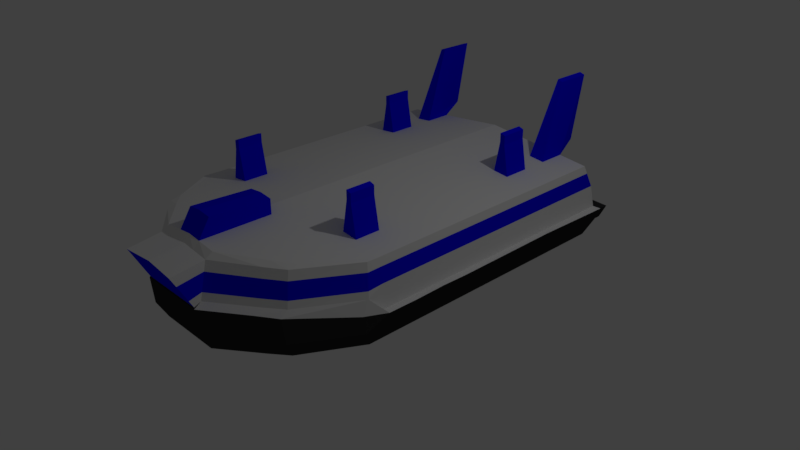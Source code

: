 # Source: Hovercraft.blend  (saved by Blender 2.79.0; exported with 4.5.12 LTS)
import bpy
from mathutils import Matrix  # noqa: F401  (used for matrix-valued properties, if any)

bpy.ops.wm.read_factory_settings(use_empty=True)
scene = bpy.context.scene
scene.name = 'Scene'

# ---- collections
col_collection_1 = bpy.data.collections.new('Collection 1'); scene.collection.children.link(col_collection_1)

# ---- materials (node trees are filled in below, after node groups)
mat_material = bpy.data.materials.new('Material')
mat_material.alpha_threshold = 0.0
mat_material.use_transparent_shadow = False
mat_material.roughness = 0.5
mat_material.line_color = (0.0, 0.0, 0.0, 1.0)
mat_companycolor = bpy.data.materials.new('CompanyColor')
mat_companycolor.alpha_threshold = 0.0
mat_companycolor.use_transparent_shadow = False
mat_companycolor.diffuse_color = (0.001998, 0.0, 1.0, 1.0)
mat_companycolor.roughness = 0.5
mat_rubber = bpy.data.materials.new('Rubber')
mat_rubber.alpha_threshold = 0.0
mat_rubber.use_transparent_shadow = False
mat_rubber.diffuse_color = (0.03082, 0.03082, 0.03082, 1.0)
mat_rubber.roughness = 0.5
mat_rubber.specular_intensity = 0.1873

# ---- material node trees

# ---- world
world_world = bpy.data.worlds.new('World'); scene.world = world_world
world_world.color = (0.05088, 0.05088, 0.05088)
world_world.use_sun_shadow = False
world_world.sun_shadow_jitter_overblur = 0.0
world_world.cycles.sampling_method = 'MANUAL'

# ---- cameras
cam_camera = bpy.data.cameras.new('Camera')
cam_camera.clip_end = 100.0
cam_camera.lens = 35.0
cam_camera.sensor_width = 32.0
cam_camera.sensor_height = 18.0
cam_camera.ortho_scale = 7.314
cam_camera.dof.focus_distance = 0.0
cam_camera.dof.aperture_fstop = 128.0

# ---- lights
light_lamp = bpy.data.lights.new('Lamp', 'POINT')
light_lamp.transmission_factor = 0.0
light_lamp.cutoff_distance = 30.0
light_lamp.energy = 100.0
light_lamp.shadow_buffer_clip_start = 1.001
light_lamp.shadow_soft_size = 0.1
light_lamp.shadow_maximum_resolution = 0.006
light_lamp.use_absolute_resolution = True

# ---- meshes
me_cube = bpy.data.meshes.new('Cube')
me_cube.from_pydata([(1.54, 2.457, 0.0), (1.54, -1.358, 0.0), (1.635, 2.577, 0.2275), (1.635, -1.485, 0.2275), (0.0, 2.457, 0.0), (0.0, -2.638, 0.0), (0.0, 2.577, 0.2275), (0.0, -2.764, 0.2275), (0.0, 2.529, 0.4414), (1.731, 2.529, 0.419), (1.62, -1.514, 0.4503), (0.0, -2.794, 0.5622), (0.0, 2.481, 0.6419), (1.619, 2.522, 0.419), (1.619, -1.424, 0.624), (0.0, -2.704, 0.624), (0.0, 2.357, 1.167), (1.538, 2.357, 1.009), (1.538, -1.366, 1.014), (0.0, -2.568, 1.079), (0.0, 2.662, 0.2275), (1.635, 2.662, 0.2275), (0.0, 2.662, 0.4414), (1.731, 2.662, 0.419), (1.54, -1.093, 0.0), (1.635, -1.207, 0.2275), (1.731, -1.237, 0.4346), (1.619, -1.212, 0.419), (1.538, -1.218, 1.009), (0.0, -2.498, 1.167), (0.0, -1.575, 1.167), (1.54, -0.7254, 0.0), (1.635, -0.795, 0.2275), (1.731, -0.8289, 0.4314), (1.619, -0.8174, 0.419), (1.538, -0.8461, 1.009), (0.0, -1.173, 1.167), (1.54, -0.3257, 0.0), (1.635, -0.3758, 0.2275), (1.731, -0.4112, 0.4404), (1.619, -0.4059, 0.419), (1.538, -0.4442, 1.009), (0.0, -0.8417, 1.167), (1.54, 0.00387, 0.0), (1.635, -0.03028, 0.2275), (1.731, -0.06688, 0.4326), (1.619, -0.06658, 0.419), (1.538, -0.113, 1.009), (0.0, 1.289, 1.167), (1.54, 1.395, 0.0), (1.635, 1.463, 0.2275), (1.731, 1.419, 0.4442), (1.619, 1.387, 0.419), (1.538, 1.289, 1.009), (0.0, 1.64, 1.167), (1.54, 1.743, 0.0), (1.635, 1.829, 0.2275), (1.731, 1.783, 0.4359), (1.619, 1.746, 0.419), (1.538, 1.64, 1.009), (0.0, 1.993, 1.167), (1.54, 2.095, 0.0), (1.635, 2.198, 0.2275), (1.731, 2.151, 0.4276), (1.619, 2.108, 0.419), (1.538, 1.993, 1.009), (0.4348, 2.457, 0.0), (0.4615, 2.577, 0.2275), (0.4348, -2.638, 0.0), (0.4615, -2.764, 0.2275), (0.4575, 2.529, 0.4414), (0.4575, -2.794, 0.5622), (0.4343, 2.357, 1.122), (0.4569, 2.481, 0.6419), (0.4569, -2.704, 0.624), (0.4615, 2.662, 0.2275), (0.4343, -2.59, 1.061), (0.4575, 2.662, 0.4414), (0.4343, -2.498, 1.122), (0.4343, -1.575, 1.122), (0.4343, -1.173, 1.122), (0.4343, -0.8417, 1.122), (0.4343, 1.289, 1.122), (0.4343, 1.64, 1.122), (0.4343, 1.993, 1.122), (0.1826, -2.638, 0.0), (0.1938, -2.764, 0.2275), (0.1921, -2.794, 0.5622), (0.1919, -2.704, 0.624), (0.1824, -2.577, 1.071), (0.1826, 2.457, 0.0), (0.1938, 2.577, 0.2275), (0.1921, 2.529, 0.4414), (0.1824, 2.357, 1.148), (0.1919, 2.481, 0.6419), (0.1938, 2.662, 0.2275), (0.1921, 2.662, 0.4414), (0.1824, -2.498, 1.148), (0.1824, -1.575, 1.148), (0.1824, -1.173, 1.148), (0.1824, -0.8417, 1.148), (0.1824, 1.289, 1.148), (0.1824, 1.64, 1.148), (0.1824, 1.993, 1.148), (0.9286, 2.457, 0.0), (0.9857, 2.577, 0.2275), (0.9769, 2.529, 0.4414), (0.9275, 2.357, 1.072), (0.9758, 2.481, 0.6419), (0.9857, 2.662, 0.2275), (0.9769, 2.662, 0.4414), (0.9275, -2.121, 1.072), (0.9275, -1.575, 1.072), (0.9275, -1.173, 1.072), (0.9275, -0.8417, 1.072), (0.9275, 1.289, 1.072), (0.9275, 1.64, 1.072), (0.9275, 1.993, 1.072), (0.9286, -2.26, 0.0), (0.9857, -2.387, 0.2275), (0.9769, -2.417, 0.5622), (0.9758, -2.327, 0.624), (0.9275, -2.238, 1.04), (1.142, 2.457, 0.0), (1.213, 2.577, 0.2275), (1.202, 2.529, 0.4414), (1.141, 2.357, 1.05), (1.2, 2.481, 0.6419), (1.213, 2.662, 0.2275), (1.202, 2.662, 0.4414), (1.141, -1.947, 1.05), (1.141, -1.575, 1.05), (1.141, -1.173, 1.05), (1.141, -0.8417, 1.05), (1.141, 1.289, 1.05), (1.141, 1.64, 1.05), (1.141, 1.993, 1.05), (1.142, -2.086, 0.0), (1.213, -2.213, 0.2275), (1.202, -2.243, 0.5499), (1.2, -2.153, 0.624), (1.141, -2.074, 1.031), (0.9998, 1.289, 1.473), (0.9998, 1.64, 1.473), (0.9998, -1.173, 1.473), (0.9998, -0.8417, 1.473), (1.069, -1.173, 1.451), (1.069, -0.8417, 1.451), (1.069, 1.289, 1.451), (1.069, 1.64, 1.451), (0.9998, 1.289, 1.59), (0.9998, 1.64, 1.59), (0.9998, -1.173, 1.59), (0.9998, -0.8417, 1.59), (1.069, -1.173, 1.568), (1.069, -0.8417, 1.568), (1.069, 1.289, 1.568), (1.069, 1.64, 1.568), (0.9998, 2.369, 2.042), (0.9998, 2.835, 2.042), (1.069, 2.835, 2.02), (1.069, 2.369, 2.02), (0.9998, 2.666, 1.195), (1.069, 2.666, 1.173), (0.0, -2.353, 1.395), (0.0, -1.575, 1.36), (0.1824, -2.353, 1.376), (0.1824, -1.575, 1.341), (0.19, -2.788, 0.5831), (0.0, -2.788, 0.5831), (0.1805, -2.999, 1.015), (0.0, -2.99, 1.023), (0.4551, -2.788, 0.5831), (0.4324, -3.012, 1.004), (1.561, -1.382, 0.903), (0.0, 2.392, 1.018), (1.561, 2.392, 0.9049), (1.561, -1.216, 0.9049), (1.561, -0.838, 0.9049), (1.561, -0.4334, 0.9049), (1.561, -0.09981, 0.9049), (1.561, 1.317, 0.9049), (1.561, 1.67, 0.9049), (1.561, 2.025, 0.9049), (0.4407, 2.392, 0.9859), (0.4407, -2.622, 0.9368), (0.1851, 2.392, 1.004), (0.9412, 2.392, 0.9497), (0.9412, -2.263, 0.9217), (1.158, 2.392, 0.9341), (1.158, -2.097, 0.9152), (0.0, -2.933, 0.8981), (0.4388, -2.948, 0.8848), (0.1832, -2.939, 0.8926), (1.601, 2.454, 0.7221), (0.0, -2.832, 0.6792), (1.601, -1.411, 0.7091), (0.0, 2.454, 0.7565), (1.601, -1.213, 0.7221), (1.601, -0.8237, 0.7221), (1.601, -0.4142, 0.7221), (1.601, -0.07672, 0.7221), (1.601, 1.365, 0.7221), (1.601, 1.723, 0.7221), (1.601, 2.083, 0.7221), (0.452, 2.454, 0.7468), (0.452, -2.679, 0.7194), (0.1898, 2.454, 0.7524), (0.9652, 2.454, 0.7358), (0.9652, -2.307, 0.7148), (1.187, 2.454, 0.731), (1.187, -2.136, 0.7128), (0.4501, -2.837, 0.6751), (0.1879, -2.834, 0.6775)], [], [(138, 3, 10, 139), (123, 124, 2, 0), (24, 25, 3, 1), (85, 86, 7, 5), (139, 10, 14, 140), (62, 2, 9, 63), (9, 2, 21, 23), (190, 174, 18, 141), (92, 8, 12, 94), (63, 9, 13, 64), (130, 141, 18, 28), (186, 175, 16, 93), (183, 176, 17, 65), (95, 20, 22, 96), (125, 13, 9, 23, 129), (91, 6, 20, 95), (174, 177, 28, 18), (131, 130, 28, 35), (10, 26, 27, 14), (3, 25, 26, 10), (31, 32, 25, 24), (37, 38, 32, 31), (132, 131, 35, 41), (177, 178, 35, 28), (26, 33, 34, 27), (25, 32, 33, 26), (133, 132, 41, 47), (43, 44, 38, 37), (178, 179, 41, 35), (33, 39, 40, 34), (32, 38, 39, 33), (49, 50, 44, 43), (134, 133, 47, 53), (179, 180, 47, 41), (39, 45, 46, 40), (38, 44, 45, 39), (135, 134, 53, 59), (55, 56, 50, 49), (180, 181, 53, 47), (45, 51, 52, 46), (44, 50, 51, 45), (61, 62, 56, 55), (136, 135, 59, 65), (181, 182, 59, 53), (51, 57, 58, 52), (50, 56, 57, 51), (126, 136, 65, 17), (0, 2, 62, 61), (182, 183, 65, 59), (57, 63, 64, 58), (56, 62, 63, 57), (93, 103, 84, 72), (103, 102, 83, 84), (102, 101, 82, 83), (101, 100, 81, 82), (100, 99, 80, 81), (99, 98, 79, 80), (98, 97, 78, 79), (105, 67, 75, 109), (92, 70, 77, 96), (109, 75, 77, 110), (187, 184, 72, 107), (97, 89, 76, 78), (106, 70, 73, 108), (15, 88, 168, 169), (87, 71, 74, 88), (118, 119, 69, 68), (90, 91, 67, 66), (86, 69, 71, 87), (7, 86, 87, 11), (4, 6, 91, 90), (11, 87, 88, 15), (76, 89, 170, 173), (29, 19, 89, 97), (8, 92, 96, 22), (97, 98, 167, 166), (36, 30, 98, 99), (42, 36, 99, 100), (48, 42, 100, 101), (54, 48, 101, 102), (68, 85, 5, 4, 90, 66, 104, 123, 0, 61, 55, 49, 43, 37, 31, 24, 1, 137, 118), (60, 54, 102, 103), (16, 60, 103, 93), (67, 91, 95, 75), (75, 95, 96, 77), (184, 186, 93, 72), (70, 92, 94, 73), (68, 69, 86, 85), (137, 138, 119, 118), (125, 106, 108, 127), (189, 187, 107, 126), (128, 109, 110, 129), (124, 105, 109, 128), (72, 84, 117, 107), (84, 83, 116, 117), (83, 82, 115, 116), (82, 81, 114, 115), (81, 80, 113, 114), (80, 79, 112, 113), (79, 78, 111, 112), (70, 106, 110, 77), (78, 76, 122, 111), (185, 188, 122, 76), (71, 120, 121, 74), (66, 67, 105, 104), (69, 119, 120, 71), (2, 124, 128, 21), (21, 128, 129, 23), (176, 189, 126, 17), (13, 125, 127), (1, 3, 138, 137), (107, 117, 158, 159, 162), (117, 116, 135, 136), (115, 134, 148, 142), (115, 114, 133, 134), (116, 115, 142, 143), (113, 112, 131, 132), (112, 111, 130, 131), (106, 125, 129, 110), (111, 122, 141, 130), (188, 190, 141, 122), (120, 139, 140, 121), (104, 105, 124, 123), (119, 138, 139, 120), (149, 143, 151, 157), (146, 147, 155, 154), (113, 132, 146, 144), (132, 133, 147, 146), (134, 135, 149, 148), (135, 116, 143, 149), (114, 113, 144, 145), (133, 114, 145, 147), (151, 150, 156, 157), (153, 152, 154, 155), (147, 145, 153, 155), (145, 144, 152, 153), (148, 149, 157, 156), (142, 148, 156, 150), (144, 146, 154, 152), (143, 142, 150, 151), (159, 158, 161, 160), (117, 136, 161, 158), (163, 162, 159, 160), (136, 126, 163, 160, 161), (126, 107, 162, 163), (165, 164, 166, 167), (98, 30, 165, 167), (29, 97, 166, 164), (193, 192, 173, 170), (191, 193, 170, 171), (89, 19, 171, 170), (185, 76, 173, 192), (88, 74, 172, 168), (206, 185, 192, 212), (195, 213, 193, 191), (213, 212, 192, 193), (209, 211, 190, 188), (194, 210, 189, 176), (206, 209, 188, 185), (210, 208, 187, 189), (205, 207, 186, 184), (208, 205, 184, 187), (203, 204, 183, 182), (202, 203, 182, 181), (201, 202, 181, 180), (200, 201, 180, 179), (199, 200, 179, 178), (198, 199, 178, 177), (196, 198, 177, 174), (204, 194, 176, 183), (207, 197, 175, 186), (211, 196, 174, 190), (140, 14, 196, 211), (94, 12, 197, 207), (64, 13, 194, 204), (14, 27, 198, 196), (27, 34, 199, 198), (34, 40, 200, 199), (40, 46, 201, 200), (46, 52, 202, 201), (52, 58, 203, 202), (58, 64, 204, 203), (108, 73, 205, 208), (73, 94, 207, 205), (127, 108, 208, 210), (74, 121, 209, 206), (13, 127, 210, 194), (121, 140, 211, 209), (168, 172, 212, 213), (169, 168, 213, 195), (74, 206, 212, 172)])
me_cube.polygons.foreach_set('material_index', [2, 2, 2, 2, 0, 2, 2, 0, 1, 0, 0, 0, 0, 2, 2, 2, 0, 0, 0, 2, 2, 2, 0, 0, 0, 2, 0, 2, 0, 0, 2, 2, 0, 0, 0, 2, 0, 2, 0, 0, 2, 2, 0, 0, 0, 2, 0, 2, 0, 0, 2, 0, 0, 0, 0, 0, 0, 0, 2, 2, 2, 0, 0, 0, 0, 2, 2, 2, 2, 2, 2, 2, 0, 0, 2, 1, 0, 0, 0, 0, 2, 0, 0, 2, 2, 0, 1, 2, 2, 0, 0, 2, 2, 0, 0, 0, 0, 0, 0, 0, 2, 0, 0, 0, 2, 2, 2, 2, 0, 0, 2, 1, 0, 1, 0, 1, 0, 0, 2, 0, 0, 0, 2, 2, 1, 1, 1, 1, 1, 1, 1, 1, 1, 1, 1, 1, 1, 1, 1, 1, 1, 1, 1, 1, 1, 1, 1, 1, 1, 1, 0, 0, 0, 1, 1, 1, 1, 1, 1, 1, 1, 1, 1, 1, 1, 1, 1, 1, 1, 1, 1, 1, 0, 1, 0, 0, 0, 0, 0, 0, 0, 0, 0, 1, 0, 0, 0, 0, 1, 1, 0])
me_cube.materials.append(mat_material)
me_cube.materials.append(mat_companycolor)
me_cube.materials.append(mat_rubber)
me_cube.use_remesh_preserve_volume = False
me_cube.use_remesh_preserve_attributes = False
me_cube.use_mirror_vertex_groups = False
me_cube.update()

# ---- objects
ob_cube = bpy.data.objects.new('Cube', me_cube)
ob_lamp = bpy.data.objects.new('Lamp', light_lamp)
ob_camera = bpy.data.objects.new('Camera', cam_camera)

# ---- transforms, parenting, visibility, modifiers, constraints
ob_cube.location = (5.96e-08, 1.192e-07, 0.0)
ob_cube.lock_rotations_4d = False
ob_cube.empty_display_type = 'ARROWS'
ob_cube.lineart.crease_threshold = 0.0
_m = ob_cube.modifiers.new('Mirror', 'MIRROR')
_m.use_clip = True
ob_lamp.location = (4.076, 1.005, 5.904)
ob_lamp.rotation_euler = (0.6503, 0.05522, 1.866)
ob_lamp.lock_rotations_4d = False
ob_lamp.empty_display_type = 'ARROWS'
ob_lamp.color = (0.0, 0.0, 0.0, 0.0)
ob_lamp.lineart.crease_threshold = 0.0
ob_camera.location = (7.481, -6.508, 5.344)
ob_camera.rotation_euler = (1.109, 0.0, 0.8149)
ob_camera.lock_rotations_4d = False
ob_camera.empty_display_type = 'ARROWS'
ob_camera.color = (0.0, 0.0, 0.0, 0.0)
ob_camera.display_type = 'WIRE'
ob_camera.lineart.crease_threshold = 0.0

# ---- collection membership
col_collection_1.objects.link(ob_cube)
col_collection_1.objects.link(ob_lamp)
col_collection_1.objects.link(ob_camera)

# ---- scene / render settings (as saved in the file)
scene.camera = ob_camera
scene.frame_start = 1; scene.frame_end = 250; scene.frame_set(1)
scene.render.engine = 'BLENDER_EEVEE_NEXT'
scene.render.resolution_percentage = 50
scene.render.dither_intensity = 0.0
scene.cycles.use_denoising = False
scene.cycles.samples = 128
scene.cycles.sampling_pattern = 'TABULATED_SOBOL'
scene.cycles.use_adaptive_sampling = False
scene.cycles.use_light_tree = False
scene.cycles.blur_glossy = 0.0
scene.cycles.sample_clamp_indirect = 0.0
scene.view_settings.view_transform = 'Standard'
bpy.context.view_layer.update()

